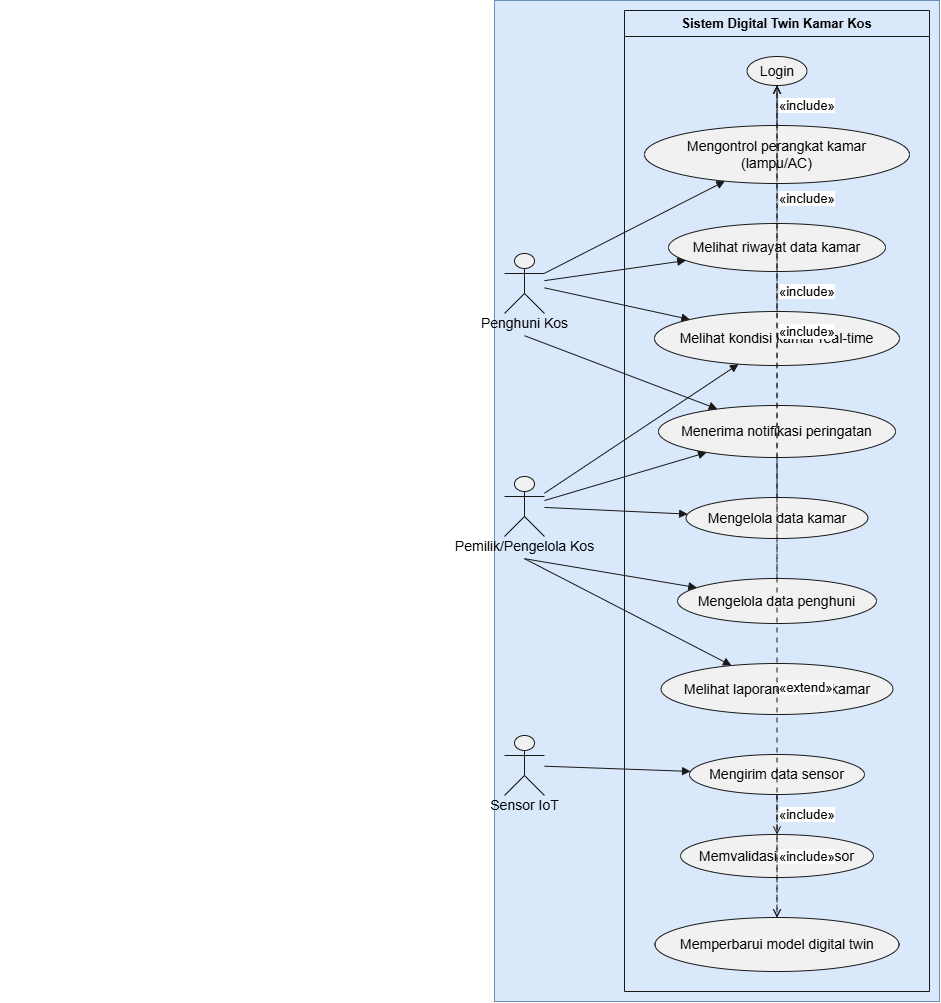

The diagram above was exported from draw.io. Its source (the exported page's mxGraphModel, read from the mxfile embedded in the PNG):
<mxGraphModel dx="1717" dy="1013" grid="1" gridSize="4" guides="1" tooltips="1" connect="0" arrows="1" fold="1" page="1" pageScale="1" pageWidth="2339" pageHeight="3300" background="light-dark(#FFFFFF,#FFFFFF)" backgroundGradient="light-dark(#FFFFFF,#FFFFFF)" backgroundGradientDirection="east" math="0" shadow="0">
  <root>
    <mxCell id="0" />
    <mxCell id="1" parent="0" />
    <mxCell id="uPgksgQzdG1Hj2QT2xks-10" edge="1" parent="1" style="edgeStyle=orthogonalEdgeStyle;rounded=0;orthogonalLoop=1;jettySize=auto;html=1;innerLoopWaypoints=1;exitX=0.5;exitY=1;exitDx=0;exitDy=0;defaultLabelBackgroundColor=page;labelBackgroundColor=none;fontColor=default;strokeColor=#23445D;">
      <mxGeometry relative="1" as="geometry">
        <mxPoint x="225" y="250" as="sourcePoint" />
        <mxPoint x="225" y="250" as="targetPoint" />
      </mxGeometry>
    </mxCell>
    <UserObject label="" plantUmlData="{&#10;  &quot;data&quot;: &quot;@startuml\nleft to right direction\n\nactor \&quot;Penghuni Kos\&quot; as P\nactor \&quot;Pemilik/Pengelola Kos\&quot; as O\nactor \&quot;Sensor IoT\&quot; as S\n\nrectangle \&quot;Sistem Digital Twin Kamar Kos\&quot; {\n  usecase \&quot;Login\&quot; as UC1\n  usecase \&quot;Melihat kondisi kamar real-time\&quot; as UC2\n  usecase \&quot;Mengontrol perangkat kamar\\n(lampu/AC)\&quot; as UC3\n  usecase \&quot;Menerima notifikasi peringatan\&quot; as UC4\n  usecase \&quot;Melihat riwayat data kamar\&quot; as UC5\n  usecase \&quot;Mengelola data kamar\&quot; as UC6\n  usecase \&quot;Mengelola data penghuni\&quot; as UC7\n  usecase \&quot;Melihat laporan kondisi kamar\&quot; as UC8\n  usecase \&quot;Mengirim data sensor\&quot; as UC9\n  usecase \&quot;Memvalidasi data sensor\&quot; as UC10\n  usecase \&quot;Memperbarui model digital twin\&quot; as UC11\n}\n\nP --&gt; UC2\nP --&gt; UC3\nP --&gt; UC4\nP --&gt; UC5\n\nO --&gt; UC2\nO --&gt; UC4\nO --&gt; UC6\nO --&gt; UC7\nO --&gt; UC8\n\nS --&gt; UC9\n\nUC2 .&gt; UC1 : &lt;&lt;include&gt;&gt;\nUC3 .&gt; UC1 : &lt;&lt;include&gt;&gt;\nUC6 .&gt; UC1 : &lt;&lt;include&gt;&gt;\nUC7 .&gt; UC1 : &lt;&lt;include&gt;&gt;\nUC9 .&gt; UC10 : &lt;&lt;include&gt;&gt;\nUC9 .&gt; UC11 : &lt;&lt;include&gt;&gt;\nUC4 .&gt; UC11 : &lt;&lt;extend&gt;&gt;\n@enduml&quot;,&#10;  &quot;config&quot;: null&#10;}" id="biC3tDOY8vKNeNvv1TzP-437">
      <mxCell connectable="0" parent="1" style="group;transparentBounds=1;editIcon=1;lockedGroup=0;groupPadding=10;fillColor=#dae8fc;strokeColor=#6c8ebf;" vertex="1">
        <mxGeometry as="geometry" />
      </mxCell>
    </UserObject>
    <UserObject label="Sistem Digital Twin Kamar Kos" plantUmlId="rect_0" plantUmlBaseStyle="swimlane;collapsible=0;startSize=26;fillColor=none;strokeColor=#181818;fontColor=#000000;fontSize=13;fontStyle=1;whiteSpace=wrap;" plantUmlBaseValue="Sistem Digital Twin Kamar Kos" id="biC3tDOY8vKNeNvv1TzP-438">
      <mxCell parent="biC3tDOY8vKNeNvv1TzP-437" style="swimlane;collapsible=0;startSize=26;fillColor=none;strokeColor=#181818;fontColor=#000000;fontSize=13;fontStyle=1;whiteSpace=wrap;" vertex="1">
        <mxGeometry height="981" width="305" x="842" y="38" as="geometry" />
      </mxCell>
    </UserObject>
    <UserObject label="Login" plantUmlId="uc_1" plantUmlBaseStyle="ellipse;html=1;fillColor=#F1F1F1;strokeColor=#181818;whiteSpace=wrap;fontColor=#000000;fontSize=14;" plantUmlBaseValue="Login" id="biC3tDOY8vKNeNvv1TzP-439">
      <mxCell parent="biC3tDOY8vKNeNvv1TzP-438" style="ellipse;html=1;fillColor=#F1F1F1;strokeColor=#181818;whiteSpace=wrap;fontColor=#000000;fontSize=14;" vertex="1">
        <mxGeometry height="29" width="60" x="122.5" y="46" as="geometry" />
      </mxCell>
    </UserObject>
    <UserObject label="Mengontrol perangkat kamar&lt;br&gt;(lampu/AC)" plantUmlId="uc_2" plantUmlBaseStyle="ellipse;html=1;fillColor=#F1F1F1;strokeColor=#181818;whiteSpace=wrap;fontColor=#000000;fontSize=14;" plantUmlBaseValue="Mengontrol perangkat kamar&lt;br&gt;(lampu/AC)" id="biC3tDOY8vKNeNvv1TzP-440">
      <mxCell parent="biC3tDOY8vKNeNvv1TzP-438" style="ellipse;html=1;fillColor=#F1F1F1;strokeColor=#181818;whiteSpace=wrap;fontColor=#000000;fontSize=14;" vertex="1">
        <mxGeometry height="58" width="265" x="20" y="115" as="geometry" />
      </mxCell>
    </UserObject>
    <UserObject label="Melihat riwayat data kamar" plantUmlId="uc_3" plantUmlBaseStyle="ellipse;html=1;fillColor=#F1F1F1;strokeColor=#181818;whiteSpace=wrap;fontColor=#000000;fontSize=14;" plantUmlBaseValue="Melihat riwayat data kamar" id="biC3tDOY8vKNeNvv1TzP-441">
      <mxCell parent="biC3tDOY8vKNeNvv1TzP-438" style="ellipse;html=1;fillColor=#F1F1F1;strokeColor=#181818;whiteSpace=wrap;fontColor=#000000;fontSize=14;" vertex="1">
        <mxGeometry height="48" width="217" x="44" y="213" as="geometry" />
      </mxCell>
    </UserObject>
    <UserObject label="Melihat kondisi kamar real-time" plantUmlId="uc_4" plantUmlBaseStyle="ellipse;html=1;fillColor=#F1F1F1;strokeColor=#181818;whiteSpace=wrap;fontColor=#000000;fontSize=14;" plantUmlBaseValue="Melihat kondisi kamar real-time" id="biC3tDOY8vKNeNvv1TzP-442">
      <mxCell parent="biC3tDOY8vKNeNvv1TzP-438" style="ellipse;html=1;fillColor=#F1F1F1;strokeColor=#181818;whiteSpace=wrap;fontColor=#000000;fontSize=14;" vertex="1">
        <mxGeometry height="54" width="245" x="30" y="301" as="geometry" />
      </mxCell>
    </UserObject>
    <UserObject label="Menerima notifikasi peringatan" plantUmlId="uc_5" plantUmlBaseStyle="ellipse;html=1;fillColor=#F1F1F1;strokeColor=#181818;whiteSpace=wrap;fontColor=#000000;fontSize=14;" plantUmlBaseValue="Menerima notifikasi peringatan" id="biC3tDOY8vKNeNvv1TzP-443">
      <mxCell parent="biC3tDOY8vKNeNvv1TzP-438" style="ellipse;html=1;fillColor=#F1F1F1;strokeColor=#181818;whiteSpace=wrap;fontColor=#000000;fontSize=14;" vertex="1">
        <mxGeometry height="52" width="237" x="34" y="395" as="geometry" />
      </mxCell>
    </UserObject>
    <UserObject label="Mengelola data kamar" plantUmlId="uc_6" plantUmlBaseStyle="ellipse;html=1;fillColor=#F1F1F1;strokeColor=#181818;whiteSpace=wrap;fontColor=#000000;fontSize=14;" plantUmlBaseValue="Mengelola data kamar" id="biC3tDOY8vKNeNvv1TzP-444">
      <mxCell parent="biC3tDOY8vKNeNvv1TzP-438" style="ellipse;html=1;fillColor=#F1F1F1;strokeColor=#181818;whiteSpace=wrap;fontColor=#000000;fontSize=14;" vertex="1">
        <mxGeometry height="41" width="182" x="61.5" y="487" as="geometry" />
      </mxCell>
    </UserObject>
    <UserObject label="Mengelola data penghuni" plantUmlId="uc_7" plantUmlBaseStyle="ellipse;html=1;fillColor=#F1F1F1;strokeColor=#181818;whiteSpace=wrap;fontColor=#000000;fontSize=14;" plantUmlBaseValue="Mengelola data penghuni" id="biC3tDOY8vKNeNvv1TzP-445">
      <mxCell parent="biC3tDOY8vKNeNvv1TzP-438" style="ellipse;html=1;fillColor=#F1F1F1;strokeColor=#181818;whiteSpace=wrap;fontColor=#000000;fontSize=14;" vertex="1">
        <mxGeometry height="45" width="199" x="53" y="568" as="geometry" />
      </mxCell>
    </UserObject>
    <UserObject label="Melihat laporan kondisi kamar" plantUmlId="uc_8" plantUmlBaseStyle="ellipse;html=1;fillColor=#F1F1F1;strokeColor=#181818;whiteSpace=wrap;fontColor=#000000;fontSize=14;" plantUmlBaseValue="Melihat laporan kondisi kamar" id="biC3tDOY8vKNeNvv1TzP-446">
      <mxCell parent="biC3tDOY8vKNeNvv1TzP-438" style="ellipse;html=1;fillColor=#F1F1F1;strokeColor=#181818;whiteSpace=wrap;fontColor=#000000;fontSize=14;" vertex="1">
        <mxGeometry height="51" width="232" x="36.5" y="653" as="geometry" />
      </mxCell>
    </UserObject>
    <UserObject label="Mengirim data sensor" plantUmlId="uc_9" plantUmlBaseStyle="ellipse;html=1;fillColor=#F1F1F1;strokeColor=#181818;whiteSpace=wrap;fontColor=#000000;fontSize=14;" plantUmlBaseValue="Mengirim data sensor" id="biC3tDOY8vKNeNvv1TzP-447">
      <mxCell parent="biC3tDOY8vKNeNvv1TzP-438" style="ellipse;html=1;fillColor=#F1F1F1;strokeColor=#181818;whiteSpace=wrap;fontColor=#000000;fontSize=14;" vertex="1">
        <mxGeometry height="40" width="175" x="65" y="744" as="geometry" />
      </mxCell>
    </UserObject>
    <UserObject label="Memvalidasi data sensor" plantUmlId="uc_10" plantUmlBaseStyle="ellipse;html=1;fillColor=#F1F1F1;strokeColor=#181818;whiteSpace=wrap;fontColor=#000000;fontSize=14;" plantUmlBaseValue="Memvalidasi data sensor" id="biC3tDOY8vKNeNvv1TzP-448">
      <mxCell parent="biC3tDOY8vKNeNvv1TzP-438" style="ellipse;html=1;fillColor=#F1F1F1;strokeColor=#181818;whiteSpace=wrap;fontColor=#000000;fontSize=14;" vertex="1">
        <mxGeometry height="43" width="193" x="56" y="824" as="geometry" />
      </mxCell>
    </UserObject>
    <UserObject label="Memperbarui model digital twin" plantUmlId="uc_11" plantUmlBaseStyle="ellipse;html=1;fillColor=#F1F1F1;strokeColor=#181818;whiteSpace=wrap;fontColor=#000000;fontSize=14;" plantUmlBaseValue="Memperbarui model digital twin" id="biC3tDOY8vKNeNvv1TzP-449">
      <mxCell parent="biC3tDOY8vKNeNvv1TzP-438" style="ellipse;html=1;fillColor=#F1F1F1;strokeColor=#181818;whiteSpace=wrap;fontColor=#000000;fontSize=14;" vertex="1">
        <mxGeometry height="54" width="244" x="30.5" y="907" as="geometry" />
      </mxCell>
    </UserObject>
    <UserObject label="«include»" plantUmlId="rel_28" plantUmlBaseStyle="endArrow=open;dashed=1;dashPattern=5 5;strokeColor=#181818;fontColor=#000000;fontSize=13;edgeStyle=none;rounded=0;html=1;labelPosition=right;align=left;curved=0;endSize=6;sourcePerimeterSpacing=0;targetPerimeterSpacing=0;" plantUmlBaseValue="«include»" id="biC3tDOY8vKNeNvv1TzP-466">
      <mxCell edge="1" parent="biC3tDOY8vKNeNvv1TzP-438" source="biC3tDOY8vKNeNvv1TzP-442" style="endArrow=open;dashed=1;dashPattern=5 5;strokeColor=#181818;fontColor=#000000;fontSize=13;edgeStyle=none;rounded=0;html=1;labelPosition=right;align=left;curved=0;endSize=6;sourcePerimeterSpacing=0;targetPerimeterSpacing=0;" target="biC3tDOY8vKNeNvv1TzP-439">
        <mxGeometry relative="1" as="geometry" />
      </mxCell>
    </UserObject>
    <UserObject label="«include»" plantUmlId="rel_29" plantUmlBaseStyle="endArrow=open;dashed=1;dashPattern=5 5;strokeColor=#181818;fontColor=#000000;fontSize=13;edgeStyle=none;rounded=0;html=1;labelPosition=right;align=left;curved=0;endSize=6;sourcePerimeterSpacing=0;targetPerimeterSpacing=0;" plantUmlBaseValue="«include»" id="biC3tDOY8vKNeNvv1TzP-467">
      <mxCell edge="1" parent="biC3tDOY8vKNeNvv1TzP-438" source="biC3tDOY8vKNeNvv1TzP-440" style="endArrow=open;dashed=1;dashPattern=5 5;strokeColor=#181818;fontColor=#000000;fontSize=13;edgeStyle=none;rounded=0;html=1;labelPosition=right;align=left;curved=0;endSize=6;sourcePerimeterSpacing=0;targetPerimeterSpacing=0;" target="biC3tDOY8vKNeNvv1TzP-439">
        <mxGeometry relative="1" as="geometry" />
      </mxCell>
    </UserObject>
    <UserObject label="«include»" plantUmlId="rel_30" plantUmlBaseStyle="endArrow=open;dashed=1;dashPattern=5 5;strokeColor=#181818;fontColor=#000000;fontSize=13;edgeStyle=none;rounded=0;html=1;labelPosition=right;align=left;curved=0;endSize=6;sourcePerimeterSpacing=0;targetPerimeterSpacing=0;" plantUmlBaseValue="«include»" id="biC3tDOY8vKNeNvv1TzP-468">
      <mxCell edge="1" parent="biC3tDOY8vKNeNvv1TzP-438" source="biC3tDOY8vKNeNvv1TzP-444" style="endArrow=open;dashed=1;dashPattern=5 5;strokeColor=#181818;fontColor=#000000;fontSize=13;edgeStyle=none;rounded=0;html=1;labelPosition=right;align=left;curved=0;endSize=6;sourcePerimeterSpacing=0;targetPerimeterSpacing=0;" target="biC3tDOY8vKNeNvv1TzP-439">
        <mxGeometry relative="1" as="geometry" />
      </mxCell>
    </UserObject>
    <UserObject label="«include»" plantUmlId="rel_31" plantUmlBaseStyle="endArrow=open;dashed=1;dashPattern=5 5;strokeColor=#181818;fontColor=#000000;fontSize=13;edgeStyle=none;rounded=0;html=1;labelPosition=right;align=left;curved=0;endSize=6;sourcePerimeterSpacing=0;targetPerimeterSpacing=0;" plantUmlBaseValue="«include»" id="biC3tDOY8vKNeNvv1TzP-469">
      <mxCell edge="1" parent="biC3tDOY8vKNeNvv1TzP-438" source="biC3tDOY8vKNeNvv1TzP-445" style="endArrow=open;dashed=1;dashPattern=5 5;strokeColor=#181818;fontColor=#000000;fontSize=13;edgeStyle=none;rounded=0;html=1;labelPosition=right;align=left;curved=0;endSize=6;sourcePerimeterSpacing=0;targetPerimeterSpacing=0;" target="biC3tDOY8vKNeNvv1TzP-439">
        <mxGeometry relative="1" as="geometry" />
      </mxCell>
    </UserObject>
    <UserObject label="«extend»" plantUmlId="rel_34" plantUmlBaseStyle="endArrow=open;dashed=1;dashPattern=5 5;strokeColor=#181818;fontColor=#000000;fontSize=13;edgeStyle=none;rounded=0;html=1;labelPosition=right;align=left;curved=0;endSize=6;sourcePerimeterSpacing=0;targetPerimeterSpacing=0;" plantUmlBaseValue="«extend»" id="biC3tDOY8vKNeNvv1TzP-472">
      <mxCell edge="1" parent="biC3tDOY8vKNeNvv1TzP-438" source="biC3tDOY8vKNeNvv1TzP-443" style="endArrow=open;dashed=1;dashPattern=5 5;strokeColor=#181818;fontColor=#000000;fontSize=13;edgeStyle=none;rounded=0;html=1;labelPosition=right;align=left;curved=0;endSize=6;sourcePerimeterSpacing=0;targetPerimeterSpacing=0;" target="biC3tDOY8vKNeNvv1TzP-449">
        <mxGeometry relative="1" as="geometry" />
      </mxCell>
    </UserObject>
    <UserObject label="«include»" plantUmlId="rel_32" plantUmlBaseStyle="endArrow=open;dashed=1;dashPattern=5 5;strokeColor=#181818;fontColor=#000000;fontSize=13;edgeStyle=none;rounded=0;html=1;labelPosition=right;align=left;curved=0;endSize=6;sourcePerimeterSpacing=0;targetPerimeterSpacing=0;" plantUmlBaseValue="«include»" id="biC3tDOY8vKNeNvv1TzP-470">
      <mxCell edge="1" parent="biC3tDOY8vKNeNvv1TzP-438" source="biC3tDOY8vKNeNvv1TzP-447" style="endArrow=open;dashed=1;dashPattern=5 5;strokeColor=#181818;fontColor=#000000;fontSize=13;edgeStyle=none;rounded=0;html=1;labelPosition=right;align=left;curved=0;endSize=6;sourcePerimeterSpacing=0;targetPerimeterSpacing=0;" target="biC3tDOY8vKNeNvv1TzP-448">
        <mxGeometry relative="1" as="geometry" />
      </mxCell>
    </UserObject>
    <UserObject label="«include»" plantUmlId="rel_33" plantUmlBaseStyle="endArrow=open;dashed=1;dashPattern=5 5;strokeColor=#181818;fontColor=#000000;fontSize=13;edgeStyle=none;rounded=0;html=1;labelPosition=right;align=left;curved=0;endSize=6;sourcePerimeterSpacing=0;targetPerimeterSpacing=0;" plantUmlBaseValue="«include»" id="biC3tDOY8vKNeNvv1TzP-471">
      <mxCell edge="1" parent="biC3tDOY8vKNeNvv1TzP-438" source="biC3tDOY8vKNeNvv1TzP-447" style="endArrow=open;dashed=1;dashPattern=5 5;strokeColor=#181818;fontColor=#000000;fontSize=13;edgeStyle=none;rounded=0;html=1;labelPosition=right;align=left;curved=0;endSize=6;sourcePerimeterSpacing=0;targetPerimeterSpacing=0;" target="biC3tDOY8vKNeNvv1TzP-449">
        <mxGeometry relative="1" as="geometry" />
      </mxCell>
    </UserObject>
    <UserObject label="" plantUmlId="actor_12" plantUmlBaseStyle="shape=umlActor;html=1;fillColor=#F1F1F1;strokeColor=#181818;fontColor=#000000;fontSize=14;" plantUmlBaseValue="" id="biC3tDOY8vKNeNvv1TzP-450">
      <mxCell parent="biC3tDOY8vKNeNvv1TzP-437" style="shape=umlActor;html=1;fillColor=#F1F1F1;strokeColor=#181818;fontColor=#000000;fontSize=14;" vertex="1">
        <mxGeometry height="60" width="40" x="722" y="281" as="geometry" />
      </mxCell>
    </UserObject>
    <UserObject label="Penghuni Kos" plantUmlId="actorlbl_13" plantUmlBaseStyle="text;html=1;align=center;verticalAlign=middle;spacingBottom=1;fontColor=#000000;fontSize=14;part=1;" plantUmlBaseValue="Penghuni Kos" id="biC3tDOY8vKNeNvv1TzP-451">
      <mxCell parent="biC3tDOY8vKNeNvv1TzP-450" style="text;html=1;align=center;verticalAlign=middle;spacingBottom=1;fontColor=#000000;fontSize=14;part=1;" vertex="1">
        <mxGeometry height="17" width="99" x="-29.5" y="62" as="geometry" />
      </mxCell>
    </UserObject>
    <UserObject label="" plantUmlId="actor_14" plantUmlBaseStyle="shape=umlActor;html=1;fillColor=#F1F1F1;strokeColor=#181818;fontColor=#000000;fontSize=14;" plantUmlBaseValue="" id="biC3tDOY8vKNeNvv1TzP-452">
      <mxCell parent="biC3tDOY8vKNeNvv1TzP-437" style="shape=umlActor;html=1;fillColor=#F1F1F1;strokeColor=#181818;fontColor=#000000;fontSize=14;" vertex="1">
        <mxGeometry height="60" width="40" x="722" y="504" as="geometry" />
      </mxCell>
    </UserObject>
    <UserObject label="Pemilik/Pengelola Kos" plantUmlId="actorlbl_15" plantUmlBaseStyle="text;html=1;align=center;verticalAlign=middle;spacingBottom=1;fontColor=#000000;fontSize=14;part=1;" plantUmlBaseValue="Pemilik/Pengelola Kos" id="biC3tDOY8vKNeNvv1TzP-453">
      <mxCell parent="biC3tDOY8vKNeNvv1TzP-452" style="text;html=1;align=center;verticalAlign=middle;spacingBottom=1;fontColor=#000000;fontSize=14;part=1;" vertex="1">
        <mxGeometry height="17" width="163" x="-61.5" y="62" as="geometry" />
      </mxCell>
    </UserObject>
    <UserObject label="" plantUmlId="actor_16" plantUmlBaseStyle="shape=umlActor;html=1;fillColor=#F1F1F1;strokeColor=#181818;fontColor=#000000;fontSize=14;" plantUmlBaseValue="" id="biC3tDOY8vKNeNvv1TzP-454">
      <mxCell parent="biC3tDOY8vKNeNvv1TzP-437" style="shape=umlActor;html=1;fillColor=#F1F1F1;strokeColor=#181818;fontColor=#000000;fontSize=14;" vertex="1">
        <mxGeometry height="60" width="40" x="722" y="763" as="geometry" />
      </mxCell>
    </UserObject>
    <UserObject label="Sensor IoT" plantUmlId="actorlbl_17" plantUmlBaseStyle="text;html=1;align=center;verticalAlign=middle;spacingBottom=1;fontColor=#000000;fontSize=14;part=1;" plantUmlBaseValue="Sensor IoT" id="biC3tDOY8vKNeNvv1TzP-455">
      <mxCell parent="biC3tDOY8vKNeNvv1TzP-454" style="text;html=1;align=center;verticalAlign=middle;spacingBottom=1;fontColor=#000000;fontSize=14;part=1;" vertex="1">
        <mxGeometry height="17" width="80" x="-20" y="62" as="geometry" />
      </mxCell>
    </UserObject>
    <UserObject label="" plantUmlId="rel_18" plantUmlBaseStyle="endArrow=block;endFill=1;strokeColor=#181818;fontColor=#000000;fontSize=13;edgeStyle=none;rounded=0;html=1;curved=0;endSize=6;sourcePerimeterSpacing=0;targetPerimeterSpacing=0;" plantUmlBaseValue="" id="biC3tDOY8vKNeNvv1TzP-456">
      <mxCell edge="1" parent="biC3tDOY8vKNeNvv1TzP-437" source="biC3tDOY8vKNeNvv1TzP-450" style="endArrow=block;endFill=1;strokeColor=#181818;fontColor=#000000;fontSize=13;edgeStyle=none;rounded=0;html=1;curved=0;endSize=6;sourcePerimeterSpacing=0;targetPerimeterSpacing=0;" target="biC3tDOY8vKNeNvv1TzP-442">
        <mxGeometry relative="1" as="geometry" />
      </mxCell>
    </UserObject>
    <UserObject label="" plantUmlId="rel_19" plantUmlBaseStyle="endArrow=block;endFill=1;strokeColor=#181818;fontColor=#000000;fontSize=13;edgeStyle=none;rounded=0;html=1;curved=0;endSize=6;sourcePerimeterSpacing=0;targetPerimeterSpacing=0;" plantUmlBaseValue="" id="biC3tDOY8vKNeNvv1TzP-457">
      <mxCell edge="1" parent="biC3tDOY8vKNeNvv1TzP-437" source="biC3tDOY8vKNeNvv1TzP-450" style="endArrow=block;endFill=1;strokeColor=#181818;fontColor=#000000;fontSize=13;edgeStyle=none;rounded=0;html=1;curved=0;endSize=6;sourcePerimeterSpacing=0;targetPerimeterSpacing=0;" target="biC3tDOY8vKNeNvv1TzP-440">
        <mxGeometry relative="1" as="geometry" />
      </mxCell>
    </UserObject>
    <UserObject label="" plantUmlId="rel_20" plantUmlBaseStyle="endArrow=block;endFill=1;strokeColor=#181818;fontColor=#000000;fontSize=13;edgeStyle=none;rounded=0;html=1;exitX=0.5;exitY=1.37;exitPerimeter=0;curved=0;endSize=6;sourcePerimeterSpacing=0;targetPerimeterSpacing=0;" plantUmlBaseValue="" id="biC3tDOY8vKNeNvv1TzP-458">
      <mxCell edge="1" parent="biC3tDOY8vKNeNvv1TzP-437" source="biC3tDOY8vKNeNvv1TzP-450" style="endArrow=block;endFill=1;strokeColor=#181818;fontColor=#000000;fontSize=13;edgeStyle=none;rounded=0;html=1;exitX=0.5;exitY=1.37;exitPerimeter=0;curved=0;endSize=6;sourcePerimeterSpacing=0;targetPerimeterSpacing=0;" target="biC3tDOY8vKNeNvv1TzP-443">
        <mxGeometry relative="1" as="geometry" />
      </mxCell>
    </UserObject>
    <UserObject label="" plantUmlId="rel_21" plantUmlBaseStyle="endArrow=block;endFill=1;strokeColor=#181818;fontColor=#000000;fontSize=13;edgeStyle=none;rounded=0;html=1;curved=0;endSize=6;sourcePerimeterSpacing=0;targetPerimeterSpacing=0;" plantUmlBaseValue="" id="biC3tDOY8vKNeNvv1TzP-459">
      <mxCell edge="1" parent="biC3tDOY8vKNeNvv1TzP-437" source="biC3tDOY8vKNeNvv1TzP-450" style="endArrow=block;endFill=1;strokeColor=#181818;fontColor=#000000;fontSize=13;edgeStyle=none;rounded=0;html=1;curved=0;endSize=6;sourcePerimeterSpacing=0;targetPerimeterSpacing=0;" target="biC3tDOY8vKNeNvv1TzP-441">
        <mxGeometry relative="1" as="geometry" />
      </mxCell>
    </UserObject>
    <UserObject label="" plantUmlId="rel_22" plantUmlBaseStyle="endArrow=block;endFill=1;strokeColor=#181818;fontColor=#000000;fontSize=13;edgeStyle=none;rounded=0;html=1;curved=0;endSize=6;sourcePerimeterSpacing=0;targetPerimeterSpacing=0;" plantUmlBaseValue="" id="biC3tDOY8vKNeNvv1TzP-460">
      <mxCell edge="1" parent="biC3tDOY8vKNeNvv1TzP-437" source="biC3tDOY8vKNeNvv1TzP-452" style="endArrow=block;endFill=1;strokeColor=#181818;fontColor=#000000;fontSize=13;edgeStyle=none;rounded=0;html=1;curved=0;endSize=6;sourcePerimeterSpacing=0;targetPerimeterSpacing=0;" target="biC3tDOY8vKNeNvv1TzP-442">
        <mxGeometry relative="1" as="geometry" />
      </mxCell>
    </UserObject>
    <UserObject label="" plantUmlId="rel_23" plantUmlBaseStyle="endArrow=block;endFill=1;strokeColor=#181818;fontColor=#000000;fontSize=13;edgeStyle=none;rounded=0;html=1;curved=0;endSize=6;sourcePerimeterSpacing=0;targetPerimeterSpacing=0;" plantUmlBaseValue="" id="biC3tDOY8vKNeNvv1TzP-461">
      <mxCell edge="1" parent="biC3tDOY8vKNeNvv1TzP-437" source="biC3tDOY8vKNeNvv1TzP-452" style="endArrow=block;endFill=1;strokeColor=#181818;fontColor=#000000;fontSize=13;edgeStyle=none;rounded=0;html=1;curved=0;endSize=6;sourcePerimeterSpacing=0;targetPerimeterSpacing=0;" target="biC3tDOY8vKNeNvv1TzP-443">
        <mxGeometry relative="1" as="geometry" />
      </mxCell>
    </UserObject>
    <UserObject label="" plantUmlId="rel_24" plantUmlBaseStyle="endArrow=block;endFill=1;strokeColor=#181818;fontColor=#000000;fontSize=13;edgeStyle=none;rounded=0;html=1;curved=0;endSize=6;sourcePerimeterSpacing=0;targetPerimeterSpacing=0;" plantUmlBaseValue="" id="biC3tDOY8vKNeNvv1TzP-462">
      <mxCell edge="1" parent="biC3tDOY8vKNeNvv1TzP-437" source="biC3tDOY8vKNeNvv1TzP-452" style="endArrow=block;endFill=1;strokeColor=#181818;fontColor=#000000;fontSize=13;edgeStyle=none;rounded=0;html=1;curved=0;endSize=6;sourcePerimeterSpacing=0;targetPerimeterSpacing=0;" target="biC3tDOY8vKNeNvv1TzP-444">
        <mxGeometry relative="1" as="geometry" />
      </mxCell>
    </UserObject>
    <UserObject label="" plantUmlId="rel_25" plantUmlBaseStyle="endArrow=block;endFill=1;strokeColor=#181818;fontColor=#000000;fontSize=13;edgeStyle=none;rounded=0;html=1;exitX=0.5;exitY=1.37;exitPerimeter=0;curved=0;endSize=6;sourcePerimeterSpacing=0;targetPerimeterSpacing=0;" plantUmlBaseValue="" id="biC3tDOY8vKNeNvv1TzP-463">
      <mxCell edge="1" parent="biC3tDOY8vKNeNvv1TzP-437" source="biC3tDOY8vKNeNvv1TzP-452" style="endArrow=block;endFill=1;strokeColor=#181818;fontColor=#000000;fontSize=13;edgeStyle=none;rounded=0;html=1;exitX=0.5;exitY=1.37;exitPerimeter=0;curved=0;endSize=6;sourcePerimeterSpacing=0;targetPerimeterSpacing=0;" target="biC3tDOY8vKNeNvv1TzP-445">
        <mxGeometry relative="1" as="geometry" />
      </mxCell>
    </UserObject>
    <UserObject label="" plantUmlId="rel_26" plantUmlBaseStyle="endArrow=block;endFill=1;strokeColor=#181818;fontColor=#000000;fontSize=13;edgeStyle=none;rounded=0;html=1;exitX=0.5;exitY=1.37;exitPerimeter=0;curved=0;endSize=6;sourcePerimeterSpacing=0;targetPerimeterSpacing=0;" plantUmlBaseValue="" id="biC3tDOY8vKNeNvv1TzP-464">
      <mxCell edge="1" parent="biC3tDOY8vKNeNvv1TzP-437" source="biC3tDOY8vKNeNvv1TzP-452" style="endArrow=block;endFill=1;strokeColor=#181818;fontColor=#000000;fontSize=13;edgeStyle=none;rounded=0;html=1;exitX=0.5;exitY=1.37;exitPerimeter=0;curved=0;endSize=6;sourcePerimeterSpacing=0;targetPerimeterSpacing=0;" target="biC3tDOY8vKNeNvv1TzP-446">
        <mxGeometry relative="1" as="geometry" />
      </mxCell>
    </UserObject>
    <UserObject label="" plantUmlId="rel_27" plantUmlBaseStyle="endArrow=block;endFill=1;strokeColor=#181818;fontColor=#000000;fontSize=13;edgeStyle=none;rounded=0;html=1;curved=0;endSize=6;sourcePerimeterSpacing=0;targetPerimeterSpacing=0;" plantUmlBaseValue="" id="biC3tDOY8vKNeNvv1TzP-465">
      <mxCell edge="1" parent="biC3tDOY8vKNeNvv1TzP-437" source="biC3tDOY8vKNeNvv1TzP-454" style="endArrow=block;endFill=1;strokeColor=#181818;fontColor=#000000;fontSize=13;edgeStyle=none;rounded=0;html=1;curved=0;endSize=6;sourcePerimeterSpacing=0;targetPerimeterSpacing=0;" target="biC3tDOY8vKNeNvv1TzP-447">
        <mxGeometry relative="1" as="geometry" />
      </mxCell>
    </UserObject>
  </root>
</mxGraphModel>